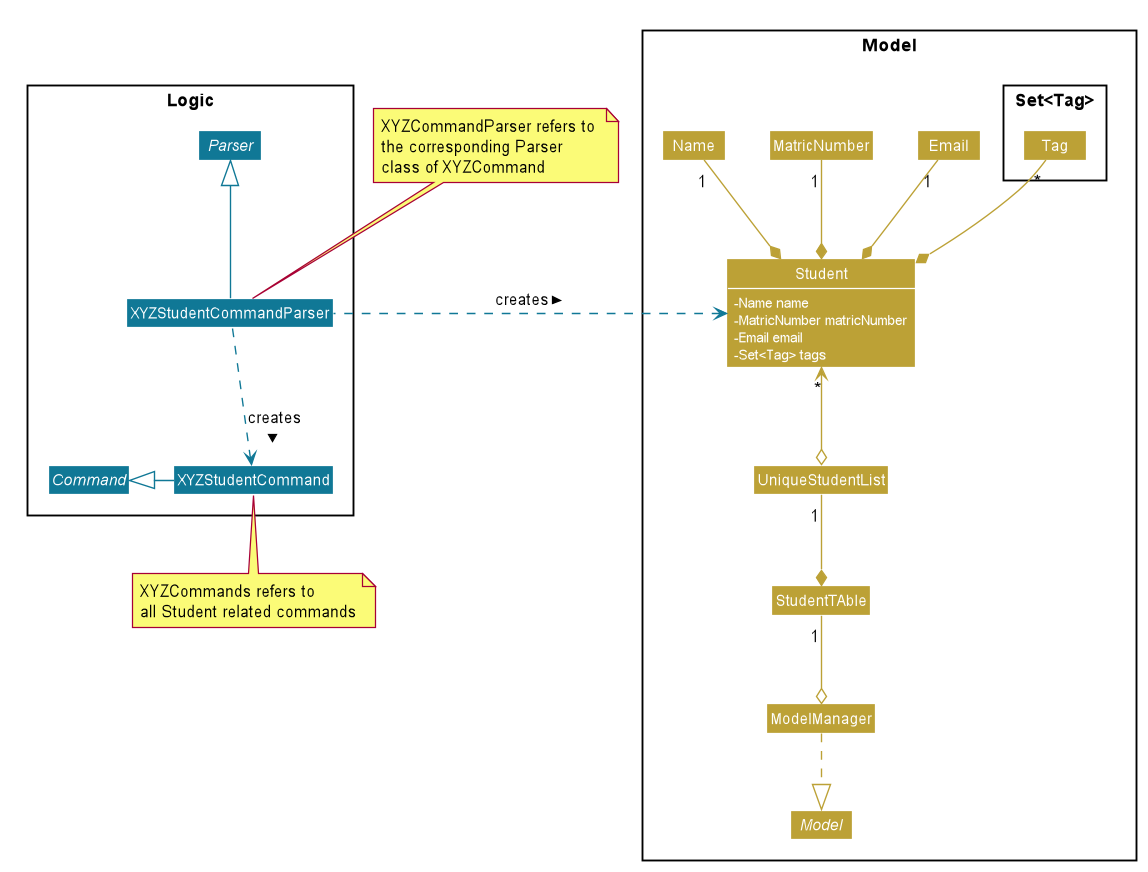

The diagram above was rendered by PlantUML. Its source (embedded in the PNG):
@startuml












skinparam BackgroundColor #FFFFFFF

skinparam Shadowing false

skinparam Class {
    FontColor #FFFFFF
    BorderThickness 1
    BorderColor #FFFFFF
    StereotypeFontColor #FFFFFF
    FontName Arial
}

skinparam Actor {
    BorderColor #000000
    Color #000000
    FontName Arial
}

skinparam Sequence {
    MessageAlign center
    BoxFontSize 15
    BoxPadding 0
    BoxFontColor #FFFFFF
    FontName Arial
}

skinparam Participant {
    FontColor #FFFFFFF
    Padding 20
}

skinparam MinClassWidth 50
skinparam ParticipantPadding 10
skinparam Shadowing false
skinparam DefaultTextAlignment center
skinparam packageStyle Rectangle

hide footbox
hide members
hide circle
skinparam arrowThickness 1.1
skinparam arrowColor #bca136
skinparam classBackgroundColor #bca136
skinparam classFontColor #white
skinparam classAttributeFontColor #white
skinparam classAttributeIconSize 0



package Model <<Rectangle>> {
interface Model
class ModelManager
class UniqueStudentList
class StudentTAble
class Student {
-Name name
-MatricNumber matricNumber
-Email email
-Set<Tag> tags
}
class Name
class MatricNumber
class Email
package Set<Tag> <<Rectangle>> {
class Tag
}
}
package Logic <<Rectangle>> {
interface Parser #107896
class XYZStudentCommandParser #107896
abstract class Command #107896
class XYZStudentCommand #107896
}


Model <|.up. ModelManager
ModelManager o-up- "1" StudentTAble
StudentTAble  *-up- "1" UniqueStudentList
UniqueStudentList o-up-> "*" Student
Command <|-right- XYZStudentCommand #107896
XYZStudentCommandParser ..> XYZStudentCommand #107896: creates >
XYZStudentCommandParser .left.> Student #107896: creates >
Parser <|-- XYZStudentCommandParser #107896
note bottom of XYZStudentCommand: XYZCommands refers to \nall Student related commands
note top of XYZStudentCommandParser: XYZCommandParser refers to \nthe corresponding Parser \nclass of XYZCommand



Student *-up- "1" Name
Student *-up- "1"MatricNumber
Student *-up- "1" Email
Student *-up- "*" Tag


show Student fields
@enduml